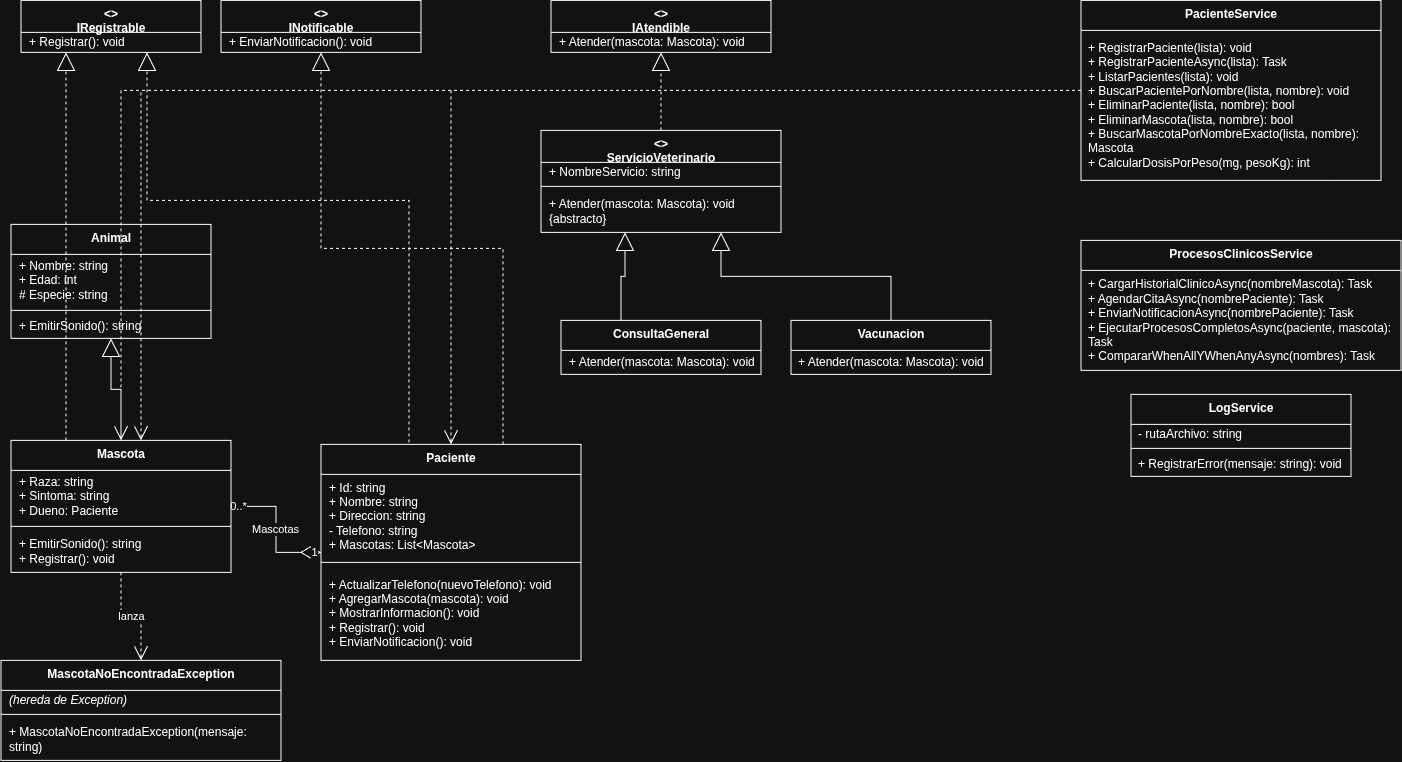

The diagram above was exported from draw.io. Its source (the exported page's mxGraphModel, read from the mxfile embedded in the PNG):
<mxGraphModel dx="1569" dy="859" grid="1" gridSize="10" guides="1" tooltips="1" connect="1" arrows="1" fold="1" page="1" pageScale="1" pageWidth="1700" pageHeight="1000" math="0" shadow="0">
  <root>
    <mxCell id="0" />
    <mxCell id="1" parent="0" />
    <mxCell id="c1" parent="1" style="swimlane;fontStyle=1;align=center;verticalAlign=top;childLayout=stackLayout;horizontal=1;startSize=32;horizontalStack=0;resizeParent=1;resizeParentMax=0;collapsible=1;marginBottom=0;whiteSpace=wrap;html=1;" value="&lt;&lt;interface&gt;&gt;&lt;br&gt;IRegistrable" vertex="1">
      <mxGeometry height="52" width="180" x="40" y="40" as="geometry" />
    </mxCell>
    <mxCell id="c1m" parent="c1" style="text;align=left;verticalAlign=middle;spacingLeft=6;spacingRight=4;overflow=hidden;rotatable=0;whiteSpace=wrap;html=1;" value="+ Registrar(): void" vertex="1">
      <mxGeometry height="20" width="180" y="32" as="geometry" />
    </mxCell>
    <mxCell id="c2" parent="1" style="swimlane;fontStyle=1;align=center;verticalAlign=top;childLayout=stackLayout;horizontal=1;startSize=32;horizontalStack=0;resizeParent=1;resizeParentMax=0;collapsible=1;marginBottom=0;whiteSpace=wrap;html=1;" value="&lt;&lt;interface&gt;&gt;&lt;br&gt;INotificable" vertex="1">
      <mxGeometry height="52" width="200" x="240" y="40" as="geometry" />
    </mxCell>
    <mxCell id="c2m" parent="c2" style="text;align=left;verticalAlign=middle;spacingLeft=6;spacingRight=4;overflow=hidden;rotatable=0;whiteSpace=wrap;html=1;" value="+ EnviarNotificacion(): void" vertex="1">
      <mxGeometry height="20" width="200" y="32" as="geometry" />
    </mxCell>
    <mxCell id="c3" parent="1" style="swimlane;fontStyle=1;align=center;verticalAlign=top;childLayout=stackLayout;horizontal=1;startSize=32;horizontalStack=0;resizeParent=1;resizeParentMax=0;collapsible=1;marginBottom=0;whiteSpace=wrap;html=1;" value="&lt;&lt;interface&gt;&gt;&lt;br&gt;IAtendible" vertex="1">
      <mxGeometry height="52" width="220" x="570" y="40" as="geometry" />
    </mxCell>
    <mxCell id="c3m" parent="c3" style="text;align=left;verticalAlign=middle;spacingLeft=6;spacingRight=4;overflow=hidden;rotatable=0;whiteSpace=wrap;html=1;" value="+ Atender(mascota: Mascota): void" vertex="1">
      <mxGeometry height="20" width="220" y="32" as="geometry" />
    </mxCell>
    <mxCell id="c4" parent="1" style="swimlane;fontStyle=1;align=center;verticalAlign=top;childLayout=stackLayout;horizontal=1;startSize=30;horizontalStack=0;resizeParent=1;resizeParentMax=0;collapsible=1;marginBottom=0;whiteSpace=wrap;html=1;" value="Animal" vertex="1">
      <mxGeometry height="114" width="200" x="30" y="264" as="geometry" />
    </mxCell>
    <mxCell id="c4a" parent="c4" style="text;align=left;verticalAlign=middle;spacingLeft=6;spacingRight=4;overflow=hidden;rotatable=0;whiteSpace=wrap;html=1;" value="+ Nombre: string&lt;br&gt;+ Edad: int&lt;br&gt;# Especie: string" vertex="1">
      <mxGeometry height="52" width="200" y="30" as="geometry" />
    </mxCell>
    <mxCell id="c4d" parent="c4" style="line;strokeWidth=1;fillColor=none;align=left;verticalAlign=middle;spacingTop=-1;spacingLeft=3;spacingRight=3;rounded=0;" vertex="1">
      <mxGeometry height="8" width="200" y="82" as="geometry" />
    </mxCell>
    <mxCell id="c4m" parent="c4" style="text;align=left;verticalAlign=middle;spacingLeft=6;spacingRight=4;overflow=hidden;rotatable=0;whiteSpace=wrap;html=1;" value="+ EmitirSonido(): string" vertex="1">
      <mxGeometry height="24" width="200" y="90" as="geometry" />
    </mxCell>
    <mxCell id="c5" parent="1" style="swimlane;fontStyle=1;align=center;verticalAlign=top;childLayout=stackLayout;horizontal=1;startSize=32;horizontalStack=0;resizeParent=1;resizeParentMax=0;collapsible=1;marginBottom=0;whiteSpace=wrap;html=1;" value="&lt;&lt;abstract&gt;&gt;&lt;br&gt;ServicioVeterinario" vertex="1">
      <mxGeometry height="102" width="240" x="560" y="170" as="geometry" />
    </mxCell>
    <mxCell id="c5a" parent="c5" style="text;align=left;verticalAlign=middle;spacingLeft=6;spacingRight=4;overflow=hidden;rotatable=0;whiteSpace=wrap;html=1;" value="+ NombreServicio: string" vertex="1">
      <mxGeometry height="20" width="240" y="32" as="geometry" />
    </mxCell>
    <mxCell id="c5d" parent="c5" style="line;strokeWidth=1;fillColor=none;align=left;verticalAlign=middle;spacingTop=-1;spacingLeft=3;spacingRight=3;rounded=0;" vertex="1">
      <mxGeometry height="8" width="240" y="52" as="geometry" />
    </mxCell>
    <mxCell id="c5m" parent="c5" style="text;align=left;verticalAlign=middle;spacingLeft=6;spacingRight=4;overflow=hidden;rotatable=0;whiteSpace=wrap;html=1;" value="+ Atender(mascota: Mascota): void {abstracto}" vertex="1">
      <mxGeometry height="42" width="240" y="60" as="geometry" />
    </mxCell>
    <mxCell id="c7" parent="1" style="swimlane;fontStyle=1;align=center;verticalAlign=top;childLayout=stackLayout;horizontal=1;startSize=30;horizontalStack=0;resizeParent=1;resizeParentMax=0;collapsible=1;marginBottom=0;whiteSpace=wrap;html=1;" value="Paciente" vertex="1">
      <mxGeometry height="216" width="260" x="340" y="484" as="geometry" />
    </mxCell>
    <mxCell id="c7a" parent="c7" style="text;align=left;verticalAlign=middle;spacingLeft=6;spacingRight=4;overflow=hidden;rotatable=0;whiteSpace=wrap;html=1;" value="+ Id: string&lt;br&gt;+ Nombre: string&lt;br&gt;+ Direccion: string&lt;br&gt;- Telefono: string&lt;br&gt;+ Mascotas: List&amp;lt;Mascota&amp;gt;" vertex="1">
      <mxGeometry height="84" width="260" y="30" as="geometry" />
    </mxCell>
    <mxCell id="c7d" parent="c7" style="line;strokeWidth=1;fillColor=none;align=left;verticalAlign=middle;spacingTop=-1;spacingLeft=3;spacingRight=3;rounded=0;" vertex="1">
      <mxGeometry height="8" width="260" y="114" as="geometry" />
    </mxCell>
    <mxCell id="c7m" parent="c7" style="text;align=left;verticalAlign=middle;spacingLeft=6;spacingRight=4;overflow=hidden;rotatable=0;whiteSpace=wrap;html=1;" value="+ ActualizarTelefono(nuevoTelefono): void&lt;br&gt;+ AgregarMascota(mascota): void&lt;br&gt;+ MostrarInformacion(): void&lt;br&gt;+ Registrar(): void&lt;br&gt;+ EnviarNotificacion(): void" vertex="1">
      <mxGeometry height="94" width="260" y="122" as="geometry" />
    </mxCell>
    <mxCell id="c8" parent="1" style="swimlane;fontStyle=1;align=center;verticalAlign=top;childLayout=stackLayout;horizontal=1;startSize=30;horizontalStack=0;resizeParent=1;resizeParentMax=0;collapsible=1;marginBottom=0;whiteSpace=wrap;html=1;" value="ConsultaGeneral" vertex="1">
      <mxGeometry height="54" width="200" x="580" y="360" as="geometry" />
    </mxCell>
    <mxCell id="c8m" parent="c8" style="text;align=left;verticalAlign=middle;spacingLeft=6;spacingRight=4;overflow=hidden;rotatable=0;whiteSpace=wrap;html=1;" value="+ Atender(mascota: Mascota): void" vertex="1">
      <mxGeometry height="24" width="200" y="30" as="geometry" />
    </mxCell>
    <mxCell id="c9" parent="1" style="swimlane;fontStyle=1;align=center;verticalAlign=top;childLayout=stackLayout;horizontal=1;startSize=30;horizontalStack=0;resizeParent=1;resizeParentMax=0;collapsible=1;marginBottom=0;whiteSpace=wrap;html=1;" value="Vacunacion" vertex="1">
      <mxGeometry height="54" width="200" x="810" y="360" as="geometry" />
    </mxCell>
    <mxCell id="c9m" parent="c9" style="text;align=left;verticalAlign=middle;spacingLeft=6;spacingRight=4;overflow=hidden;rotatable=0;whiteSpace=wrap;html=1;" value="+ Atender(mascota: Mascota): void" vertex="1">
      <mxGeometry height="24" width="200" y="30" as="geometry" />
    </mxCell>
    <mxCell id="c10" parent="1" style="swimlane;fontStyle=1;align=center;verticalAlign=top;childLayout=stackLayout;horizontal=1;startSize=30;horizontalStack=0;resizeParent=1;resizeParentMax=0;collapsible=1;marginBottom=0;whiteSpace=wrap;html=1;" value="MascotaNoEncontradaException" vertex="1">
      <mxGeometry height="100" width="280" x="20" y="700" as="geometry" />
    </mxCell>
    <mxCell id="c10a" parent="c10" style="text;align=left;verticalAlign=middle;spacingLeft=6;spacingRight=4;overflow=hidden;rotatable=0;whiteSpace=wrap;html=1;fontStyle=2;" value="(hereda de Exception)" vertex="1">
      <mxGeometry height="20" width="280" y="30" as="geometry" />
    </mxCell>
    <mxCell id="c10d" parent="c10" style="line;strokeWidth=1;fillColor=none;align=left;verticalAlign=middle;spacingTop=-1;spacingLeft=3;spacingRight=3;rounded=0;" vertex="1">
      <mxGeometry height="8" width="280" y="50" as="geometry" />
    </mxCell>
    <mxCell id="c10m" parent="c10" style="text;align=left;verticalAlign=middle;spacingLeft=6;spacingRight=4;overflow=hidden;rotatable=0;whiteSpace=wrap;html=1;" value="+ MascotaNoEncontradaException(mensaje: string)" vertex="1">
      <mxGeometry height="42" width="280" y="58" as="geometry" />
    </mxCell>
    <mxCell id="c11" parent="1" style="swimlane;fontStyle=1;align=center;verticalAlign=top;childLayout=stackLayout;horizontal=1;startSize=30;horizontalStack=0;resizeParent=1;resizeParentMax=0;collapsible=1;marginBottom=0;whiteSpace=wrap;html=1;" value="PacienteService" vertex="1">
      <mxGeometry height="180" width="300" x="1100" y="40" as="geometry" />
    </mxCell>
    <mxCell id="c11m" parent="c11" style="text;align=left;verticalAlign=middle;spacingLeft=6;spacingRight=4;overflow=hidden;rotatable=0;whiteSpace=wrap;html=1;" value="+ RegistrarPaciente(lista): void&lt;br&gt;+ RegistrarPacienteAsync(lista): Task&lt;br&gt;+ ListarPacientes(lista): void&lt;br&gt;+ BuscarPacientePorNombre(lista, nombre): void&lt;br&gt;+ EliminarPaciente(lista, nombre): bool&lt;br&gt;+ EliminarMascota(lista, nombre): bool&lt;br&gt;+ BuscarMascotaPorNombreExacto(lista, nombre): Mascota&lt;br&gt;+ CalcularDosisPorPeso(mg, pesoKg): int" vertex="1">
      <mxGeometry height="150" width="300" y="30" as="geometry" />
    </mxCell>
    <mxCell id="c12" parent="1" style="swimlane;fontStyle=1;align=center;verticalAlign=top;childLayout=stackLayout;horizontal=1;startSize=30;horizontalStack=0;resizeParent=1;resizeParentMax=0;collapsible=1;marginBottom=0;whiteSpace=wrap;html=1;" value="ProcesosClinicosService" vertex="1">
      <mxGeometry height="130" width="320" x="1100" y="280" as="geometry" />
    </mxCell>
    <mxCell id="c12m" parent="c12" style="text;align=left;verticalAlign=middle;spacingLeft=6;spacingRight=4;overflow=hidden;rotatable=0;whiteSpace=wrap;html=1;" value="+ CargarHistorialClinicoAsync(nombreMascota): Task&lt;br&gt;+ AgendarCitaAsync(nombrePaciente): Task&lt;br&gt;+ EnviarNotificacionAsync(nombrePaciente): Task&lt;br&gt;+ EjecutarProcesosCompletosAsync(paciente, mascota): Task&lt;br&gt;+ CompararWhenAllYWhenAnyAsync(nombres): Task" vertex="1">
      <mxGeometry height="100" width="320" y="30" as="geometry" />
    </mxCell>
    <mxCell id="c13" parent="1" style="swimlane;fontStyle=1;align=center;verticalAlign=top;childLayout=stackLayout;horizontal=1;startSize=30;horizontalStack=0;resizeParent=1;resizeParentMax=0;collapsible=1;marginBottom=0;whiteSpace=wrap;html=1;" value="LogService" vertex="1">
      <mxGeometry height="82" width="220" x="1150" y="434" as="geometry" />
    </mxCell>
    <mxCell id="c13a" parent="c13" style="text;align=left;verticalAlign=middle;spacingLeft=6;spacingRight=4;overflow=hidden;rotatable=0;whiteSpace=wrap;html=1;" value="- rutaArchivo: string" vertex="1">
      <mxGeometry height="20" width="220" y="30" as="geometry" />
    </mxCell>
    <mxCell id="c13d" parent="c13" style="line;strokeWidth=1;fillColor=none;align=left;verticalAlign=middle;spacingTop=-1;spacingLeft=3;spacingRight=3;rounded=0;" vertex="1">
      <mxGeometry height="8" width="220" y="50" as="geometry" />
    </mxCell>
    <mxCell id="c13m" parent="c13" style="text;align=left;verticalAlign=middle;spacingLeft=6;spacingRight=4;overflow=hidden;rotatable=0;whiteSpace=wrap;html=1;" value="+ RegistrarError(mensaje: string): void" vertex="1">
      <mxGeometry height="24" width="220" y="58" as="geometry" />
    </mxCell>
    <mxCell id="e1" edge="1" parent="1" source="c6" style="edgeStyle=orthogonalEdgeStyle;rounded=0;html=1;endArrow=block;endFill=0;endSize=16;exitX=0.5;exitY=0;exitDx=0;exitDy=0;entryX=0.5;entryY=1;entryDx=0;entryDy=0;" target="c4">
      <mxGeometry relative="1" as="geometry" />
    </mxCell>
    <mxCell id="e2" edge="1" parent="1" source="c6" style="edgeStyle=orthogonalEdgeStyle;rounded=0;html=1;dashed=1;endArrow=block;endFill=0;endSize=16;exitX=0.25;exitY=0;exitDx=0;exitDy=0;entryX=0.25;entryY=1;entryDx=0;entryDy=0;" target="c1">
      <mxGeometry relative="1" as="geometry" />
    </mxCell>
    <mxCell id="e3" edge="1" parent="1" source="c7" style="edgeStyle=orthogonalEdgeStyle;rounded=0;html=1;dashed=1;endArrow=block;endFill=0;endSize=16;exitX=0.3;exitY=0;exitDx=0;exitDy=0;entryX=0.7;entryY=1;entryDx=0;entryDy=0;" target="c1">
      <mxGeometry relative="1" as="geometry">
        <Array as="points">
          <mxPoint x="428" y="240" />
          <mxPoint x="166" y="240" />
        </Array>
      </mxGeometry>
    </mxCell>
    <mxCell id="e4" edge="1" parent="1" source="c7" style="edgeStyle=orthogonalEdgeStyle;rounded=0;html=1;dashed=1;endArrow=block;endFill=0;endSize=16;exitX=0.7;exitY=0;exitDx=0;exitDy=0;entryX=0.5;entryY=1;entryDx=0;entryDy=0;" target="c2">
      <mxGeometry relative="1" as="geometry" />
    </mxCell>
    <mxCell id="e5" edge="1" parent="1" source="c5" style="edgeStyle=orthogonalEdgeStyle;rounded=0;html=1;dashed=1;endArrow=block;endFill=0;endSize=16;exitX=0.5;exitY=0;exitDx=0;exitDy=0;entryX=0.5;entryY=1;entryDx=0;entryDy=0;" target="c3">
      <mxGeometry relative="1" as="geometry" />
    </mxCell>
    <mxCell id="e6" edge="1" parent="1" source="c8" style="edgeStyle=orthogonalEdgeStyle;rounded=0;html=1;endArrow=block;endFill=0;endSize=16;exitX=0.3;exitY=0;exitDx=0;exitDy=0;entryX=0.35;entryY=1;entryDx=0;entryDy=0;" target="c5">
      <mxGeometry relative="1" as="geometry" />
    </mxCell>
    <mxCell id="e7" edge="1" parent="1" source="c9" style="edgeStyle=orthogonalEdgeStyle;rounded=0;html=1;endArrow=block;endFill=0;endSize=16;exitX=0.5;exitY=0;exitDx=0;exitDy=0;entryX=0.75;entryY=1;entryDx=0;entryDy=0;" target="c5">
      <mxGeometry relative="1" as="geometry" />
    </mxCell>
    <mxCell id="e8" edge="1" parent="1" source="c7" style="edgeStyle=orthogonalEdgeStyle;rounded=0;html=1;startArrow=diamondThin;startFill=0;startSize=18;endArrow=none;" target="c6" value="Mascotas">
      <mxGeometry relative="1" as="geometry">
        <mxPoint as="sourcePoint" />
      </mxGeometry>
    </mxCell>
    <mxCell id="e8l1" connectable="0" parent="e8" style="edgeLabel;html=1;align=center;verticalAlign=middle;resizable=0;points=[];" value="1" vertex="1">
      <mxGeometry relative="1" x="-0.9" as="geometry">
        <mxPoint as="offset" />
      </mxGeometry>
    </mxCell>
    <mxCell id="e8l2" connectable="0" parent="e8" style="edgeLabel;html=1;align=center;verticalAlign=middle;resizable=0;points=[];" value="0..*" vertex="1">
      <mxGeometry relative="1" x="0.9" as="geometry">
        <mxPoint as="offset" />
      </mxGeometry>
    </mxCell>
    <mxCell id="e9" edge="1" parent="1" source="c11" style="edgeStyle=orthogonalEdgeStyle;rounded=0;html=1;dashed=1;endArrow=open;endFill=0;endSize=12;" target="c7">
      <mxGeometry relative="1" as="geometry" />
    </mxCell>
    <mxCell id="e10" edge="1" parent="1" source="c11" style="edgeStyle=orthogonalEdgeStyle;rounded=0;html=1;dashed=1;endArrow=open;endFill=0;endSize=12;" target="c6">
      <mxGeometry relative="1" as="geometry">
        <Array as="points">
          <mxPoint x="140" y="130" />
        </Array>
      </mxGeometry>
    </mxCell>
    <mxCell id="e11" edge="1" parent="1" source="c6" style="edgeStyle=orthogonalEdgeStyle;rounded=0;html=1;dashed=1;endArrow=open;endFill=0;endSize=12;" target="c10" value="lanza">
      <mxGeometry relative="1" as="geometry" />
    </mxCell>
    <mxCell id="idyFOmr42JVOaU416rGe-1" edge="1" parent="1" source="c11" style="edgeStyle=orthogonalEdgeStyle;rounded=0;html=1;dashed=1;endArrow=open;endFill=0;endSize=12;" target="c6" value="">
      <mxGeometry relative="1" as="geometry">
        <Array as="points">
          <mxPoint x="160" y="130" />
        </Array>
        <mxPoint x="1220" y="130" as="sourcePoint" />
        <mxPoint x="180" y="690" as="targetPoint" />
      </mxGeometry>
    </mxCell>
    <mxCell id="c6" parent="1" style="swimlane;fontStyle=1;align=center;verticalAlign=top;childLayout=stackLayout;horizontal=1;startSize=30;horizontalStack=0;resizeParent=1;resizeParentMax=0;collapsible=1;marginBottom=0;whiteSpace=wrap;html=1;" value="Mascota" vertex="1">
      <mxGeometry height="132" width="220" x="30" y="480" as="geometry" />
    </mxCell>
    <mxCell id="c6a" parent="c6" style="text;align=left;verticalAlign=middle;spacingLeft=6;spacingRight=4;overflow=hidden;rotatable=0;whiteSpace=wrap;html=1;" value="+ Raza: string&lt;br&gt;+ Sintoma: string&lt;br&gt;+ Dueno: Paciente" vertex="1">
      <mxGeometry height="52" width="220" y="30" as="geometry" />
    </mxCell>
    <mxCell id="c6d" parent="c6" style="line;strokeWidth=1;fillColor=none;align=left;verticalAlign=middle;spacingTop=-1;spacingLeft=3;spacingRight=3;rounded=0;" vertex="1">
      <mxGeometry height="8" width="220" y="82" as="geometry" />
    </mxCell>
    <mxCell id="c6m" parent="c6" style="text;align=left;verticalAlign=middle;spacingLeft=6;spacingRight=4;overflow=hidden;rotatable=0;whiteSpace=wrap;html=1;" value="+ EmitirSonido(): string&lt;br&gt;+ Registrar(): void" vertex="1">
      <mxGeometry height="42" width="220" y="90" as="geometry" />
    </mxCell>
  </root>
</mxGraphModel>